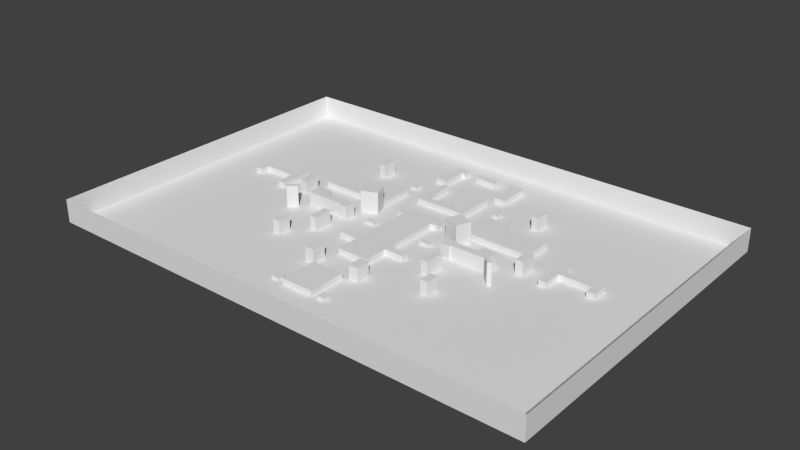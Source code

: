 # Source: untitled.blend  (saved by Blender 2.72.0; exported with 4.5.12 LTS)
import bpy
from mathutils import Matrix  # noqa: F401  (used for matrix-valued properties, if any)

bpy.ops.wm.read_factory_settings(use_empty=True)
scene = bpy.context.scene
scene.name = 'Scene'

# ---- collections
col_collection_1 = bpy.data.collections.new('Collection 1'); scene.collection.children.link(col_collection_1)

# ---- world
world_world = bpy.data.worlds.new('World'); scene.world = world_world
world_world.color = (0.05088, 0.05088, 0.05088)
world_world.use_sun_shadow = False
world_world.sun_shadow_jitter_overblur = 0.0
world_world.cycles.sampling_method = 'MANUAL'
world_world.cycles.sample_map_resolution = 256

# ---- meshes
me_plane_001 = bpy.data.meshes.new('Plane.001')
me_plane_001.from_pydata([(37.13, -28.14, 2.704), (-35.89, -28.14, 2.704), (37.13, 21.99, 2.704), (-35.89, 21.99, 2.704), (-9.892, -8.945, 1.314), (-8.837, -8.945, 1.314), (-9.892, -6.118, 1.314), (-8.837, -6.118, 1.314), (-12.85, -12.75, 1.314), (-11.8, -12.75, 1.314), (-12.85, -10.8, 1.314), (-11.8, -10.8, 1.314), (-17.21, -5.891, 2.53), (-16.78, -6.299, 2.53), (-16.12, -4.755, 2.53), (-15.69, -5.163, 2.53), (-14.93, -2.7, 1.314), (-14.93, -3.756, 1.314), (-9.386, -2.7, 1.314), (-9.386, -3.756, 1.314), (-12.82, -2.7, 1.314), (-12.82, -3.756, 1.314), (-14.93, -1.584, 1.314), (-12.82, -1.584, 1.314), (-3.903, -2.182, -0.2048), (-3.903, -3.084, -0.2048), (-5.466, -2.182, -0.2048), (-5.466, -3.084, -0.2048), (-7.911, -4.076, 1.314), (-9.386, -4.076, 1.314), (-7.911, -2.429, 1.314), (-9.386, -2.429, 1.314), (-17.66, -1.568, 1.314), (-18.81, -1.568, 1.314), (-17.66, 0.8013, 1.314), (-18.81, 0.8013, 1.314), (-27.33, 0.4902, 0.1355), (-27.33, 1.644, 0.1355), (-22.59, 0.4902, 0.1355), (-22.59, 1.644, 0.1355), (-28.45, 0.4902, 0.1355), (-28.45, 1.644, 0.1355), (-27.33, -0.8499, 0.1355), (-28.45, -0.8499, 0.1355), (-21.46, 0.4902, 0.1355), (-21.46, 1.644, 0.1355), (-22.59, 3.141, 0.1355), (-21.46, 3.141, 0.1355), (-22.59, -2.188, 0.1355), (-21.46, -2.188, 0.1355), (-17.05, 2.067, 0.1355), (-6.651, 2.067, 0.1355), (-17.05, 6.401, 0.1355), (-6.651, 6.401, 0.1355), (-10.85, 2.067, 0.1355), (-10.85, 6.401, 0.1355), (-6.651, 7.442, 0.1355), (-10.85, 7.442, 0.1355), (-8.104, -0.9071, 2.53), (-8.914, 1.171, 2.53), (-5.783, -0.002345, 2.53), (-6.593, 2.075, 2.53), (-6.56, 9.104, -0.2048), (-7.462, 9.104, -0.2048), (-6.56, 10.31, -0.2048), (-7.462, 10.31, -0.2048), (-12.63, 9.511, 1.314), (-13.64, 9.511, 1.314), (-12.63, 11.78, 1.314), (-13.64, 11.78, 1.314), (-0.01197, -11.6, 0.1355), (-2.374, -11.6, 0.1355), (-0.01197, 3.012, 0.1355), (-2.374, 3.012, 0.1355), (-2.374, -7.049, 0.1355), (-0.01197, -7.049, 0.1355), (-2.374, -8.086, 0.1355), (-0.01067, -8.086, 0.1355), (-5.234, -7.049, 0.1355), (-5.234, -8.086, 0.1355), (-0.01067, 1.233, 0.1355), (-2.374, 1.233, 0.1355), (-0.01197, 2.379, 0.1355), (-2.374, 2.379, 0.1355), (-3.398, 1.233, 0.1355), (-3.398, 2.379, 0.1355), (-2.96, -15.5, 1.314), (-4.391, -15.5, 1.314), (-2.96, -13.5, 1.314), (-4.391, -13.5, 1.314), (-0.01067, -21.51, 0.1355), (-2.374, -21.51, 0.1355), (-2.374, -16.04, 0.1355), (-0.01197, -16.04, 0.1355), (-3.256, -21.41, -0.2048), (-4.341, -21.41, -0.2048), (-3.256, -20.37, -0.2048), (-4.341, -20.37, -0.2048), (-4.121, 12.96, 0.1355), (-5.894, 12.96, 0.1355), (-4.121, 16.65, 0.1355), (-5.894, 16.65, 0.1355), (-4.121, 17.85, 0.1355), (-5.894, 17.85, 0.1355), (-3.509, 16.65, 0.1355), (-3.509, 17.85, 0.1355), (-1.659, 16.65, 0.1355), (-1.659, 17.85, 0.1355), (-0.01039, 16.65, 0.1355), (-0.01039, 17.85, 0.1355), (-2.785, 6.113, 0.1355), (-3.86, 6.113, 0.1355), (-2.785, 11.83, 0.1355), (-3.86, 11.83, 0.1355), (-3.86, 7.102, 0.1355), (-2.785, 7.102, 0.1355), (-0.9123, 7.101, 0.1355), (-0.9123, 8.027, 0.1355), (9.869, -8.945, 1.314), (8.814, -8.945, 1.314), (9.869, -6.118, 1.314), (8.814, -6.118, 1.314), (12.83, -12.75, 1.314), (11.77, -12.75, 1.314), (12.83, -10.8, 1.314), (11.77, -10.8, 1.314), (17.18, -5.891, 2.53), (16.76, -6.299, 2.53), (16.09, -4.755, 2.53), (15.67, -5.163, 2.53), (14.91, -2.7, 1.314), (14.91, -3.756, 1.314), (9.363, -2.7, 1.314), (9.363, -3.756, 1.314), (12.8, -2.7, 1.314), (12.8, -3.756, 1.314), (14.91, -1.584, 1.314), (12.8, -1.584, 1.314), (3.88, -2.182, -0.2048), (3.88, -3.084, -0.2048), (5.444, -2.182, -0.2048), (5.444, -3.084, -0.2048), (7.889, -4.076, 1.314), (9.363, -4.076, 1.314), (7.889, -2.429, 1.314), (9.363, -2.429, 1.314), (17.63, -1.568, 1.314), (18.79, -1.568, 1.314), (17.63, 0.8013, 1.314), (18.79, 0.8013, 1.314), (27.3, 0.4902, 0.1355), (27.3, 1.644, 0.1355), (22.57, 0.4902, 0.1355), (22.57, 1.644, 0.1355), (28.42, 0.4902, 0.1355), (28.42, 1.644, 0.1355), (27.3, -0.8499, 0.1355), (28.42, -0.8499, 0.1355), (21.44, 0.4902, 0.1355), (21.44, 1.644, 0.1355), (22.57, 3.141, 0.1355), (21.44, 3.141, 0.1355), (22.57, -2.188, 0.1355), (21.44, -2.188, 0.1355), (17.02, 2.067, 0.1355), (6.629, 2.067, 0.1355), (17.02, 6.401, 0.1355), (6.629, 6.401, 0.1355), (10.83, 2.067, 0.1355), (10.83, 6.401, 0.1355), (6.629, 7.442, 0.1355), (10.83, 7.442, 0.1355), (8.081, -0.9071, 2.53), (8.891, 1.171, 2.53), (5.76, -0.002345, 2.53), (6.57, 2.075, 2.53), (6.538, 9.104, -0.2048), (7.439, 9.104, -0.2048), (6.538, 10.31, -0.2048), (7.439, 10.31, -0.2048), (12.61, 9.511, 1.314), (13.61, 9.511, 1.314), (12.61, 11.78, 1.314), (13.61, 11.78, 1.314), (2.351, -11.6, 0.1355), (2.351, 3.012, 0.1355), (2.351, -7.049, 0.1355), (2.351, -8.086, 0.1355), (5.211, -7.049, 0.1355), (5.211, -8.086, 0.1355), (2.351, 1.233, 0.1355), (2.351, 2.379, 0.1355), (3.376, 1.233, 0.1355), (3.376, 2.379, 0.1355), (2.938, -15.5, 1.314), (4.369, -15.5, 1.314), (2.938, -13.5, 1.314), (4.369, -13.5, 1.314), (2.351, -21.51, 0.1355), (2.351, -16.04, 0.1355), (3.234, -21.41, -0.2048), (4.318, -21.41, -0.2048), (3.234, -20.37, -0.2048), (4.318, -20.37, -0.2048), (4.099, 12.96, 0.1355), (5.871, 12.96, 0.1355), (4.099, 16.65, 0.1355), (5.871, 16.65, 0.1355), (4.099, 17.85, 0.1355), (5.871, 17.85, 0.1355), (3.487, 16.65, 0.1355), (3.487, 17.85, 0.1355), (1.636, 16.65, 0.1355), (1.636, 17.85, 0.1355), (2.762, 6.113, 0.1355), (3.838, 6.113, 0.1355), (2.762, 11.83, 0.1355), (3.838, 11.83, 0.1355), (3.838, 7.102, 0.1355), (2.762, 7.102, 0.1355), (-0.01132, 6.113, 0.1355), (-0.01132, 7.102, 0.1355), (0.8896, 7.101, 0.1355), (-0.01132, 8.027, 0.1355), (0.8896, 8.027, 0.1355), (37.13, -28.14, -0.6623), (-35.89, -28.14, -0.6623), (37.13, 21.99, -0.6623), (-35.89, 21.99, -0.6623), (-9.892, -8.945, -0.6623), (-8.837, -8.945, -0.6623), (-9.892, -6.118, -0.6623), (-8.837, -6.118, -0.6623), (-12.85, -12.75, -0.6623), (-11.8, -12.75, -0.6623), (-12.85, -10.8, -0.6623), (-11.8, -10.8, -0.6623), (-17.21, -5.891, -0.6623), (-16.78, -6.299, -0.6623), (-16.12, -4.755, -0.6623), (-15.69, -5.163, -0.6623), (-14.93, -2.7, -0.6623), (-14.93, -3.756, -0.6623), (-9.386, -2.7, -0.6623), (-9.386, -3.756, -0.6623), (-12.82, -2.7, -0.6623), (-12.82, -3.756, -0.6623), (-14.93, -1.584, -0.6623), (-12.82, -1.584, -0.6623), (-3.903, -2.182, -0.6623), (-3.903, -3.084, -0.6623), (-5.466, -2.182, -0.6623), (-5.466, -3.084, -0.6623), (-7.911, -4.076, -0.6623), (-9.386, -4.076, -0.6623), (-7.911, -2.429, -0.6623), (-9.386, -2.429, -0.6623), (-17.66, -1.568, -0.6623), (-18.81, -1.568, -0.6623), (-17.66, 0.8013, -0.6623), (-18.81, 0.8013, -0.6623), (-27.33, 0.4902, -0.6623), (-27.33, 1.644, -0.6623), (-22.59, 0.4902, -0.6623), (-22.59, 1.644, -0.6623), (-28.45, 0.4902, -0.6623), (-28.45, 1.644, -0.6623), (-27.33, -0.8499, -0.6623), (-28.45, -0.8499, -0.6623), (-21.46, 0.4902, -0.6623), (-21.46, 1.644, -0.6623), (-22.59, 3.141, -0.6623), (-21.46, 3.141, -0.6623), (-22.59, -2.188, -0.6623), (-21.46, -2.188, -0.6623), (-17.05, 2.067, -0.6623), (-6.651, 2.067, -0.6623), (-17.05, 6.401, -0.6623), (-6.651, 6.401, -0.6623), (-10.85, 2.067, -0.6623), (-10.85, 6.401, -0.6623), (-6.651, 7.442, -0.6623), (-10.85, 7.442, -0.6623), (-8.104, -0.9071, -0.6623), (-8.914, 1.171, -0.6623), (-5.783, -0.002345, -0.6623), (-6.593, 2.075, -0.6623), (-6.56, 9.104, -0.6623), (-7.462, 9.104, -0.6623), (-6.56, 10.31, -0.6623), (-7.462, 10.31, -0.6623), (-12.63, 9.511, -0.6623), (-13.64, 9.511, -0.6623), (-12.63, 11.78, -0.6623), (-13.64, 11.78, -0.6623), (-0.01197, -11.6, -0.6623), (-2.374, -11.6, -0.6623), (-0.01197, 3.012, -0.6623), (-2.374, 3.012, -0.6623), (-2.374, -7.049, -0.6623), (-2.374, -8.086, -0.6623), (-5.234, -7.049, -0.6623), (-5.234, -8.086, -0.6623), (-2.374, 1.233, -0.6623), (-2.374, 2.379, -0.6623), (-3.398, 1.233, -0.6623), (-3.398, 2.379, -0.6623), (-2.96, -15.5, -0.6623), (-4.391, -15.5, -0.6623), (-2.96, -13.5, -0.6623), (-4.391, -13.5, -0.6623), (-0.01067, -21.51, -0.6623), (-2.374, -21.51, -0.6623), (-2.374, -16.04, -0.6623), (-0.01197, -16.04, -0.6623), (-3.256, -21.41, -0.6623), (-4.341, -21.41, -0.6623), (-3.256, -20.37, -0.6623), (-4.341, -20.37, -0.6623), (-4.121, 12.96, -0.6623), (-5.894, 12.96, -0.6623), (-4.121, 16.65, -0.6623), (-5.894, 16.65, -0.6623), (-4.121, 17.85, -0.6623), (-5.894, 17.85, -0.6623), (-3.509, 16.65, -0.6623), (-3.509, 17.85, -0.6623), (-1.659, 16.65, -0.6623), (-1.659, 17.85, -0.6623), (-0.01039, 16.65, -0.6623), (-0.01039, 17.85, -0.6623), (-2.785, 6.113, -0.6623), (-3.86, 6.113, -0.6623), (-2.785, 11.83, -0.6623), (-3.86, 11.83, -0.6623), (-3.86, 7.102, -0.6623), (-2.785, 7.102, -0.6623), (-0.9123, 7.101, -0.6623), (-0.9123, 8.027, -0.6623), (9.869, -8.945, -0.6623), (8.814, -8.945, -0.6623), (9.869, -6.118, -0.6623), (8.814, -6.118, -0.6623), (12.83, -12.75, -0.6623), (11.77, -12.75, -0.6623), (12.83, -10.8, -0.6623), (11.77, -10.8, -0.6623), (17.18, -5.891, -0.6623), (16.76, -6.299, -0.6623), (16.09, -4.755, -0.6623), (15.67, -5.163, -0.6623), (14.91, -2.7, -0.6623), (14.91, -3.756, -0.6623), (9.363, -2.7, -0.6623), (9.363, -3.756, -0.6623), (12.8, -2.7, -0.6623), (12.8, -3.756, -0.6623), (14.91, -1.584, -0.6623), (12.8, -1.584, -0.6623), (3.88, -2.182, -0.6623), (3.88, -3.084, -0.6623), (5.444, -2.182, -0.6623), (5.444, -3.084, -0.6623), (7.889, -4.076, -0.6623), (9.363, -4.076, -0.6623), (7.889, -2.429, -0.6623), (9.363, -2.429, -0.6623), (17.63, -1.568, -0.6623), (18.79, -1.568, -0.6623), (17.63, 0.8013, -0.6623), (18.79, 0.8013, -0.6623), (27.3, 0.4902, -0.6623), (27.3, 1.644, -0.6623), (22.57, 0.4902, -0.6623), (22.57, 1.644, -0.6623), (28.42, 0.4902, -0.6623), (28.42, 1.644, -0.6623), (27.3, -0.8499, -0.6623), (28.42, -0.8499, -0.6623), (21.44, 0.4902, -0.6623), (21.44, 1.644, -0.6623), (22.57, 3.141, -0.6623), (21.44, 3.141, -0.6623), (22.57, -2.188, -0.6623), (21.44, -2.188, -0.6623), (17.02, 2.067, -0.6623), (6.629, 2.067, -0.6623), (17.02, 6.401, -0.6623), (6.629, 6.401, -0.6623), (10.83, 2.067, -0.6623), (10.83, 6.401, -0.6623), (6.629, 7.442, -0.6623), (10.83, 7.442, -0.6623), (8.081, -0.9071, -0.6623), (8.891, 1.171, -0.6623), (5.76, -0.002345, -0.6623), (6.57, 2.075, -0.6623), (6.538, 9.104, -0.6623), (7.439, 9.104, -0.6623), (6.538, 10.31, -0.6623), (7.439, 10.31, -0.6623), (12.61, 9.511, -0.6623), (13.61, 9.511, -0.6623), (12.61, 11.78, -0.6623), (13.61, 11.78, -0.6623), (2.351, -11.6, -0.6623), (2.351, 3.012, -0.6623), (2.351, -7.049, -0.6623), (2.351, -8.086, -0.6623), (5.211, -7.049, -0.6623), (5.211, -8.086, -0.6623), (2.351, 1.233, -0.6623), (2.351, 2.379, -0.6623), (3.376, 1.233, -0.6623), (3.376, 2.379, -0.6623), (2.938, -15.5, -0.6623), (4.369, -15.5, -0.6623), (2.938, -13.5, -0.6623), (4.369, -13.5, -0.6623), (2.351, -21.51, -0.6623), (2.351, -16.04, -0.6623), (3.234, -21.41, -0.6623), (4.318, -21.41, -0.6623), (3.234, -20.37, -0.6623), (4.318, -20.37, -0.6623), (4.099, 12.96, -0.6623), (5.871, 12.96, -0.6623), (4.099, 16.65, -0.6623), (5.871, 16.65, -0.6623), (4.099, 17.85, -0.6623), (5.871, 17.85, -0.6623), (3.487, 16.65, -0.6623), (3.487, 17.85, -0.6623), (1.636, 16.65, -0.6623), (1.636, 17.85, -0.6623), (2.762, 6.113, -0.6623), (3.838, 6.113, -0.6623), (2.762, 11.83, -0.6623), (3.838, 11.83, -0.6623), (3.838, 7.102, -0.6623), (2.762, 7.102, -0.6623), (-0.01132, 6.113, -0.6623), (-0.01132, 7.102, -0.6623), (0.8896, 7.101, -0.6623), (-0.01132, 8.027, -0.6623), (0.8896, 8.027, -0.6623)], [], [(4, 5, 7, 6), (8, 9, 11, 10), (12, 13, 15, 14), (20, 21, 19, 18), (16, 17, 21, 20), (16, 20, 23, 22), (26, 27, 25, 24), (30, 31, 29, 28), (34, 35, 33, 32), (38, 39, 37, 36), (36, 37, 41, 40), (36, 40, 43, 42), (39, 38, 44, 45), (39, 45, 47, 46), (44, 38, 48, 49), (54, 51, 53, 55), (50, 54, 55, 52), (55, 53, 56, 57), (60, 61, 59, 58), (64, 65, 63, 62), (68, 69, 67, 66), (77, 76, 71, 70), (80, 81, 74, 75), (75, 74, 76, 77), (76, 74, 78, 79), (82, 83, 81, 80), (72, 73, 83, 82), (81, 83, 85, 84), (88, 89, 87, 86), (93, 92, 91, 90), (96, 97, 95, 94), (100, 101, 99, 98), (101, 100, 102, 103), (102, 100, 104, 105), (107, 106, 108, 109), (115, 114, 111, 110), (112, 113, 114, 115), (115, 110, 220, 221), (118, 120, 121, 119), (122, 124, 125, 123), (126, 128, 129, 127), (134, 132, 133, 135), (130, 134, 135, 131), (130, 136, 137, 134), (140, 138, 139, 141), (144, 142, 143, 145), (148, 146, 147, 149), (152, 150, 151, 153), (150, 154, 155, 151), (150, 156, 157, 154), (153, 159, 158, 152), (153, 160, 161, 159), (158, 163, 162, 152), (168, 169, 167, 165), (164, 166, 169, 168), (169, 171, 170, 167), (174, 172, 173, 175), (178, 176, 177, 179), (182, 180, 181, 183), (187, 189, 188, 186), (82, 80, 190, 191), (190, 192, 193, 191), (196, 194, 195, 197), (202, 200, 201, 203), (206, 204, 205, 207), (207, 209, 208, 206), (208, 211, 210, 206), (213, 109, 108, 212), (219, 214, 215, 218), (216, 219, 218, 217), (219, 221, 220, 214), (223, 117, 116, 221), (223, 221, 222, 224), (72, 82, 191, 185), (80, 75, 186, 190), (75, 77, 187, 186), (77, 70, 184, 187), (93, 90, 198, 199), (186, 407, 411, 190), (55, 280, 277, 52), (163, 384, 383, 162), (28, 253, 255, 30), (140, 361, 359, 138), (90, 311, 419, 198), (117, 338, 337, 116), (5, 230, 232, 7), (211, 432, 431, 210), (94, 315, 317, 96), (52, 277, 275, 50), (158, 379, 384, 163), (141, 362, 361, 140), (30, 255, 256, 31), (223, 444, 338, 117), (7, 232, 231, 6), (208, 429, 432, 211), (96, 317, 318, 97), (189, 410, 409, 188), (162, 383, 373, 152), (51, 276, 278, 53), (143, 364, 366, 145), (35, 260, 258, 33), (118, 339, 341, 120), (10, 235, 233, 8), (210, 431, 427, 206), (101, 322, 320, 99), (187, 408, 410, 189), (168, 389, 385, 164), (54, 279, 276, 51), (142, 363, 364, 143), (33, 258, 257, 32), (8, 233, 234, 9), (119, 340, 339, 118), (212, 433, 434, 213), (99, 320, 319, 98), (188, 409, 407, 186), (166, 387, 390, 169), (32, 257, 259, 34), (144, 365, 363, 142), (9, 234, 236, 11), (121, 342, 340, 119), (108, 329, 433, 212), (98, 319, 321, 100), (78, 301, 302, 79), (164, 385, 387, 166), (34, 259, 260, 35), (145, 366, 365, 144), (11, 236, 235, 10), (120, 341, 342, 121), (215, 436, 439, 218), (79, 302, 300, 76), (191, 412, 406, 185), (56, 281, 282, 57), (167, 388, 386, 165), (39, 264, 262, 37), (147, 368, 370, 149), (14, 239, 237, 12), (122, 343, 345, 124), (214, 435, 436, 215), (102, 323, 324, 103), (74, 299, 301, 78), (57, 282, 280, 55), (165, 386, 389, 168), (146, 367, 368, 147), (12, 237, 238, 13), (123, 344, 343, 122), (216, 437, 440, 219), (103, 324, 322, 101), (192, 413, 414, 193), (53, 278, 281, 56), (36, 261, 263, 38), (148, 369, 367, 146), (13, 238, 240, 15), (125, 346, 344, 123), (217, 438, 437, 216), (190, 411, 413, 192), (61, 286, 284, 59), (149, 370, 369, 148), (15, 240, 239, 14), (124, 345, 346, 125), (218, 439, 438, 217), (104, 325, 326, 105), (193, 414, 412, 191), (59, 284, 283, 58), (171, 392, 391, 170), (41, 266, 265, 40), (151, 372, 374, 153), (126, 347, 349, 128), (105, 326, 323, 102), (195, 416, 418, 197), (58, 283, 285, 60), (169, 390, 392, 171), (16, 241, 242, 17), (127, 348, 347, 126), (100, 321, 325, 104), (73, 298, 304, 83), (194, 415, 416, 195), (60, 285, 286, 61), (170, 391, 388, 167), (37, 262, 266, 41), (152, 373, 371, 150), (21, 246, 244, 19), (129, 350, 348, 127), (219, 440, 442, 221), (1, 0, 225, 226), (107, 328, 327, 106), (196, 417, 415, 194), (65, 290, 288, 63), (173, 394, 396, 175), (43, 268, 267, 42), (19, 244, 243, 18), (128, 349, 350, 129), (220, 441, 435, 214), (3, 1, 226, 228), (85, 306, 305, 84), (197, 418, 417, 196), (63, 288, 287, 62), (172, 393, 394, 173), (154, 375, 376, 155), (42, 267, 261, 36), (18, 243, 245, 20), (222, 443, 445, 224), (109, 330, 328, 107), (2, 3, 228, 227), (84, 305, 303, 81), (198, 419, 420, 199), (174, 395, 393, 172), (62, 287, 289, 64), (40, 265, 268, 43), (131, 352, 351, 130), (17, 242, 246, 21), (224, 445, 444, 223), (106, 327, 329, 108), (0, 2, 227, 225), (201, 422, 424, 203), (83, 304, 306, 85), (175, 396, 395, 174), (64, 289, 290, 65), (155, 376, 372, 151), (44, 269, 270, 45), (133, 354, 356, 135), (213, 434, 330, 109), (114, 335, 332, 111), (200, 421, 422, 201), (89, 310, 308, 87), (177, 398, 400, 179), (69, 294, 292, 67), (156, 377, 378, 157), (23, 248, 247, 22), (132, 353, 354, 133), (116, 337, 442, 221), (111, 332, 331, 110), (202, 423, 421, 200), (87, 308, 307, 86), (67, 292, 291, 66), (176, 397, 398, 177), (150, 371, 377, 156), (22, 247, 241, 16), (134, 355, 353, 132), (225, 227, 228, 226), (115, 336, 333, 112), (86, 307, 309, 88), (203, 424, 423, 202), (66, 291, 293, 68), (178, 399, 397, 176), (47, 272, 271, 46), (157, 378, 375, 154), (20, 245, 248, 23), (135, 356, 352, 131), (221, 442, 443, 222), (112, 333, 334, 113), (88, 309, 310, 89), (205, 426, 428, 207), (68, 293, 294, 69), (179, 400, 399, 178), (46, 271, 264, 39), (159, 380, 379, 158), (27, 252, 250, 25), (185, 406, 297, 72), (113, 334, 335, 114), (92, 313, 312, 91), (204, 425, 426, 205), (76, 300, 296, 71), (181, 402, 404, 183), (45, 270, 272, 47), (25, 250, 249, 24), (136, 357, 358, 137), (206, 427, 425, 204), (91, 312, 311, 90), (71, 296, 295, 70), (180, 401, 402, 181), (48, 273, 274, 49), (24, 249, 251, 26), (130, 351, 357, 136), (182, 403, 401, 180), (49, 274, 269, 44), (160, 381, 382, 161), (26, 251, 252, 27), (137, 358, 355, 134), (209, 430, 429, 208), (93, 314, 313, 92), (72, 297, 298, 73), (183, 404, 403, 182), (38, 263, 273, 48), (153, 374, 381, 160), (31, 256, 254, 29), (139, 360, 362, 141), (70, 295, 405, 184), (6, 231, 229, 4), (221, 442, 336, 115), (207, 428, 430, 209), (97, 318, 316, 95), (81, 303, 299, 74), (184, 405, 408, 187), (50, 275, 279, 54), (161, 382, 380, 159), (29, 254, 253, 28), (138, 359, 360, 139), (199, 420, 314, 93), (4, 229, 230, 5), (110, 331, 441, 220), (95, 316, 315, 94)])
_ca = me_plane_001.color_attributes.new('Col', 'BYTE_COLOR', 'CORNER')
_ca.data.foreach_set('color', [1.0, 1.0, 1.0, 1.0, 1.0, 1.0, 1.0, 1.0, 1.0, 1.0, 1.0, 1.0, 1.0, 1.0, 1.0, 1.0, 1.0, 1.0, 1.0, 1.0, 1.0, 1.0, 1.0, 1.0, 1.0, 1.0, 1.0, 1.0, 1.0, 1.0, 1.0, 1.0, 1.0, 1.0, 1.0, 1.0, 1.0, 1.0, 1.0, 1.0, 1.0, 1.0, 1.0, 1.0, 1.0, 1.0, 1.0, 1.0, 1.0, 1.0, 1.0, 1.0, 1.0, 1.0, 1.0, 1.0, 1.0, 1.0, 1.0, 1.0, 1.0, 1.0, 1.0, 1.0, 1.0, 1.0, 1.0, 1.0, 1.0, 1.0, 1.0, 1.0, 1.0, 1.0, 1.0, 1.0, 1.0, 1.0, 1.0, 1.0, 1.0, 1.0, 1.0, 1.0, 1.0, 1.0, 1.0, 1.0, 1.0, 1.0, 1.0, 1.0, 1.0, 1.0, 1.0, 1.0, 1.0, 1.0, 1.0, 1.0, 1.0, 1.0, 1.0, 1.0, 1.0, 1.0, 1.0, 1.0, 1.0, 1.0, 1.0, 1.0, 1.0, 1.0, 1.0, 1.0, 1.0, 1.0, 1.0, 1.0, 1.0, 1.0, 1.0, 1.0, 1.0, 1.0, 1.0, 1.0, 1.0, 1.0, 1.0, 1.0, 1.0, 1.0, 1.0, 1.0, 1.0, 1.0, 1.0, 1.0, 1.0, 1.0, 1.0, 1.0, 1.0, 1.0, 1.0, 1.0, 1.0, 1.0, 1.0, 1.0, 1.0, 1.0, 1.0, 1.0, 1.0, 1.0, 1.0, 1.0, 1.0, 1.0, 1.0, 1.0, 1.0, 1.0, 1.0, 1.0, 1.0, 1.0, 1.0, 1.0, 1.0, 1.0, 1.0, 1.0, 1.0, 1.0, 1.0, 1.0, 1.0, 1.0, 1.0, 1.0, 1.0, 1.0, 1.0, 1.0, 1.0, 1.0, 1.0, 1.0, 1.0, 1.0, 1.0, 1.0, 1.0, 1.0, 1.0, 1.0, 1.0, 1.0, 1.0, 1.0, 1.0, 1.0, 1.0, 1.0, 1.0, 1.0, 1.0, 1.0, 1.0, 1.0, 1.0, 1.0, 1.0, 1.0, 1.0, 1.0, 1.0, 1.0, 1.0, 1.0, 1.0, 1.0, 1.0, 1.0, 1.0, 1.0, 1.0, 1.0, 1.0, 1.0, 1.0, 1.0, 1.0, 1.0, 1.0, 1.0, 1.0, 1.0, 1.0, 1.0, 1.0, 1.0, 1.0, 1.0, 1.0, 1.0, 1.0, 1.0, 1.0, 1.0, 1.0, 1.0, 1.0, 1.0, 1.0, 1.0, 1.0, 1.0, 1.0, 1.0, 1.0, 1.0, 1.0, 1.0, 1.0, 1.0, 1.0, 1.0, 1.0, 1.0, 1.0, 1.0, 1.0, 1.0, 1.0, 1.0, 1.0, 1.0, 1.0, 1.0, 1.0, 1.0, 1.0, 1.0, 1.0, 1.0, 1.0, 1.0, 1.0, 1.0, 1.0, 1.0, 1.0, 1.0, 1.0, 1.0, 1.0, 1.0, 1.0, 1.0, 1.0, 1.0, 1.0, 1.0, 1.0, 1.0, 1.0, 1.0, 1.0, 1.0, 1.0, 1.0, 1.0, 1.0, 1.0, 1.0, 1.0, 1.0, 1.0, 1.0, 1.0, 1.0, 1.0, 1.0, 1.0, 1.0, 1.0, 1.0, 1.0, 1.0, 1.0, 1.0, 1.0, 1.0, 1.0, 1.0, 1.0, 1.0, 1.0, 1.0, 1.0, 1.0, 1.0, 1.0, 1.0, 1.0, 1.0, 1.0, 1.0, 1.0, 1.0, 1.0, 1.0, 1.0, 1.0, 1.0, 1.0, 1.0, 1.0, 1.0, 1.0, 1.0, 1.0, 1.0, 1.0, 1.0, 1.0, 1.0, 1.0, 1.0, 1.0, 1.0, 1.0, 1.0, 1.0, 1.0, 1.0, 1.0, 1.0, 1.0, 1.0, 1.0, 1.0, 1.0, 1.0, 1.0, 1.0, 1.0, 1.0, 1.0, 1.0, 1.0, 1.0, 1.0, 1.0, 1.0, 1.0, 1.0, 1.0, 1.0, 1.0, 1.0, 1.0, 1.0, 1.0, 1.0, 1.0, 1.0, 1.0, 1.0, 1.0, 1.0, 1.0, 1.0, 1.0, 1.0, 1.0, 1.0, 1.0, 1.0, 1.0, 1.0, 1.0, 1.0, 1.0, 1.0, 1.0, 1.0, 1.0, 1.0, 1.0, 1.0, 1.0, 1.0, 1.0, 1.0, 1.0, 1.0, 1.0, 1.0, 1.0, 1.0, 1.0, 1.0, 1.0, 1.0, 1.0, 1.0, 1.0, 1.0, 1.0, 1.0, 1.0, 1.0, 1.0, 1.0, 1.0, 1.0, 1.0, 1.0, 1.0, 1.0, 1.0, 1.0, 1.0, 1.0, 1.0, 1.0, 1.0, 1.0, 1.0, 1.0, 1.0, 1.0, 1.0, 1.0, 1.0, 1.0, 1.0, 1.0, 1.0, 1.0, 1.0, 1.0, 1.0, 1.0, 1.0, 1.0, 1.0, 1.0, 1.0, 1.0, 1.0, 1.0, 1.0, 1.0, 1.0, 1.0, 1.0, 1.0, 1.0, 1.0, 1.0, 1.0, 1.0, 1.0, 1.0, 1.0, 1.0, 1.0, 1.0, 1.0, 1.0, 1.0, 1.0, 1.0, 1.0, 1.0, 1.0, 1.0, 1.0, 1.0, 1.0, 1.0, 1.0, 1.0, 1.0, 1.0, 1.0, 1.0, 1.0, 1.0, 1.0, 1.0, 1.0, 1.0, 1.0, 1.0, 1.0, 1.0, 1.0, 1.0, 1.0, 1.0, 1.0, 1.0, 1.0, 1.0, 1.0, 1.0, 1.0, 1.0, 1.0, 1.0, 1.0, 1.0, 1.0, 1.0, 1.0, 1.0, 1.0, 1.0, 1.0, 1.0, 1.0, 1.0, 1.0, 1.0, 1.0, 1.0, 1.0, 1.0, 1.0, 1.0, 1.0, 1.0, 1.0, 1.0, 1.0, 1.0, 1.0, 1.0, 1.0, 1.0, 1.0, 1.0, 1.0, 1.0, 1.0, 1.0, 1.0, 1.0, 1.0, 1.0, 1.0, 1.0, 1.0, 1.0, 1.0, 1.0, 1.0, 1.0, 1.0, 1.0, 1.0, 1.0, 1.0, 1.0, 1.0, 1.0, 1.0, 1.0, 1.0, 1.0, 1.0, 1.0, 1.0, 1.0, 1.0, 1.0, 1.0, 1.0, 1.0, 1.0, 1.0, 1.0, 1.0, 1.0, 1.0, 1.0, 1.0, 1.0, 1.0, 1.0, 1.0, 1.0, 1.0, 1.0, 1.0, 1.0, 1.0, 1.0, 1.0, 1.0, 1.0, 1.0, 1.0, 1.0, 1.0, 1.0, 1.0, 1.0, 1.0, 1.0, 1.0, 1.0, 1.0, 1.0, 1.0, 1.0, 1.0, 1.0, 1.0, 1.0, 1.0, 1.0, 1.0, 1.0, 1.0, 1.0, 1.0, 1.0, 1.0, 1.0, 1.0, 1.0, 1.0, 1.0, 1.0, 1.0, 1.0, 1.0, 1.0, 1.0, 1.0, 1.0, 1.0, 1.0, 1.0, 1.0, 1.0, 1.0, 1.0, 1.0, 1.0, 1.0, 1.0, 1.0, 1.0, 1.0, 1.0, 1.0, 1.0, 1.0, 1.0, 1.0, 1.0, 1.0, 1.0, 1.0, 1.0, 1.0, 1.0, 1.0, 1.0, 1.0, 1.0, 1.0, 1.0, 1.0, 1.0, 1.0, 1.0, 1.0, 1.0, 1.0, 1.0, 1.0, 1.0, 1.0, 1.0, 1.0, 1.0, 1.0, 1.0, 1.0, 1.0, 1.0, 1.0, 1.0, 1.0, 1.0, 1.0, 1.0, 1.0, 1.0, 1.0, 1.0, 1.0, 1.0, 1.0, 1.0, 1.0, 1.0, 1.0, 1.0, 1.0, 1.0, 1.0, 1.0, 1.0, 1.0, 1.0, 1.0, 1.0, 1.0, 1.0, 1.0, 1.0, 1.0, 1.0, 1.0, 1.0, 1.0, 1.0, 1.0, 1.0, 1.0, 1.0, 1.0, 1.0, 1.0, 1.0, 1.0, 1.0, 1.0, 1.0, 1.0, 1.0, 1.0, 1.0, 1.0, 1.0, 1.0, 1.0, 1.0, 1.0, 1.0, 1.0, 1.0, 1.0, 1.0, 1.0, 1.0, 1.0, 1.0, 1.0, 1.0, 1.0, 1.0, 1.0, 1.0, 1.0, 1.0, 1.0, 1.0, 1.0, 1.0, 1.0, 1.0, 1.0, 1.0, 1.0, 1.0, 1.0, 1.0, 1.0, 1.0, 1.0, 1.0, 1.0, 1.0, 1.0, 1.0, 1.0, 1.0, 1.0, 1.0, 1.0, 1.0, 1.0, 1.0, 1.0, 1.0, 1.0, 1.0, 1.0, 1.0, 1.0, 1.0, 1.0, 1.0, 1.0, 1.0, 1.0, 1.0, 1.0, 1.0, 1.0, 1.0, 1.0, 1.0, 1.0, 1.0, 1.0, 1.0, 1.0, 1.0, 1.0, 1.0, 1.0, 1.0, 1.0, 1.0, 1.0, 1.0, 1.0, 1.0, 1.0, 1.0, 1.0, 1.0, 1.0, 1.0, 1.0, 1.0, 1.0, 1.0, 1.0, 1.0, 1.0, 1.0, 1.0, 1.0, 1.0, 1.0, 1.0, 1.0, 1.0, 1.0, 1.0, 1.0, 1.0, 1.0, 1.0, 1.0, 1.0, 1.0, 1.0, 1.0, 1.0, 1.0, 1.0, 1.0, 1.0, 1.0, 1.0, 1.0, 1.0, 1.0, 1.0, 1.0, 1.0, 1.0, 1.0, 1.0, 1.0, 1.0, 1.0, 1.0, 1.0, 1.0, 1.0, 1.0, 1.0, 1.0, 1.0, 1.0, 1.0, 1.0, 1.0, 1.0, 1.0, 1.0, 1.0, 1.0, 1.0, 1.0, 1.0, 1.0, 1.0, 1.0, 1.0, 1.0, 1.0, 1.0, 1.0, 1.0, 1.0, 1.0, 1.0, 1.0, 1.0, 1.0, 1.0, 1.0, 1.0, 1.0, 1.0, 1.0, 1.0, 1.0, 1.0, 1.0, 1.0, 1.0, 1.0, 1.0, 1.0, 1.0, 1.0, 1.0, 1.0, 1.0, 1.0, 1.0, 1.0, 1.0, 1.0, 1.0, 1.0, 1.0, 1.0, 1.0, 1.0, 1.0, 1.0, 1.0, 1.0, 1.0, 1.0, 1.0, 1.0, 1.0, 1.0, 1.0, 1.0, 1.0, 1.0, 1.0, 1.0, 1.0, 1.0, 1.0, 1.0, 1.0, 1.0, 1.0, 1.0, 1.0, 1.0, 1.0, 1.0, 1.0, 1.0, 1.0, 1.0, 1.0, 1.0, 1.0, 1.0, 1.0, 1.0, 1.0, 1.0, 1.0, 1.0, 1.0, 1.0, 1.0, 1.0, 1.0, 1.0, 1.0, 1.0, 1.0, 1.0, 1.0, 1.0, 1.0, 1.0, 1.0, 1.0, 1.0, 1.0, 1.0, 1.0, 1.0, 1.0, 1.0, 1.0, 1.0, 1.0, 1.0, 1.0, 1.0, 1.0, 1.0, 1.0, 1.0, 1.0, 1.0, 1.0, 1.0, 1.0, 1.0, 1.0, 1.0, 1.0, 1.0, 1.0, 1.0, 1.0, 1.0, 1.0, 1.0, 1.0, 1.0, 1.0, 1.0, 1.0, 1.0, 1.0, 1.0, 1.0, 1.0, 1.0, 1.0, 1.0, 1.0, 1.0, 1.0, 1.0, 1.0, 1.0, 1.0, 1.0, 1.0, 1.0, 1.0, 1.0, 1.0, 1.0, 1.0, 1.0, 1.0, 1.0, 1.0, 1.0, 1.0, 1.0, 1.0, 1.0, 1.0, 1.0, 1.0, 1.0, 1.0, 1.0, 1.0, 1.0, 1.0, 1.0, 1.0, 1.0, 1.0, 1.0, 1.0, 1.0, 1.0, 1.0, 1.0, 1.0, 1.0, 1.0, 1.0, 1.0, 1.0, 1.0, 1.0, 1.0, 1.0, 1.0, 1.0, 1.0, 1.0, 1.0, 1.0, 1.0, 1.0, 1.0, 1.0, 1.0, 1.0, 1.0, 1.0, 1.0, 1.0, 1.0, 1.0, 1.0, 1.0, 1.0, 1.0, 1.0, 1.0, 1.0, 1.0, 1.0, 1.0, 1.0, 1.0, 1.0, 1.0, 1.0, 1.0, 1.0, 1.0, 1.0, 1.0, 1.0, 1.0, 1.0, 1.0, 1.0, 1.0, 1.0, 1.0, 1.0, 1.0, 1.0, 1.0, 1.0, 1.0, 1.0, 1.0, 1.0, 1.0, 1.0, 1.0, 1.0, 1.0, 1.0, 1.0, 1.0, 1.0, 1.0, 1.0, 1.0, 1.0, 1.0, 1.0, 1.0, 1.0, 1.0, 1.0, 1.0, 1.0, 1.0, 1.0, 1.0, 1.0, 1.0, 1.0, 1.0, 1.0, 1.0, 1.0, 1.0, 1.0, 1.0, 1.0, 1.0, 1.0, 1.0, 1.0, 1.0, 1.0, 1.0, 1.0, 1.0, 1.0, 1.0, 1.0, 1.0, 1.0, 1.0, 1.0, 1.0, 1.0, 1.0, 1.0, 1.0, 1.0, 1.0, 1.0, 1.0, 1.0, 1.0, 1.0, 1.0, 1.0, 1.0, 1.0, 1.0, 1.0, 1.0, 1.0, 1.0, 1.0, 1.0, 1.0, 1.0, 1.0, 1.0, 1.0, 1.0, 1.0, 1.0, 1.0, 1.0, 1.0, 1.0, 1.0, 1.0, 1.0, 1.0, 1.0, 1.0, 1.0, 1.0, 1.0, 1.0, 1.0, 1.0, 1.0, 1.0, 1.0, 1.0, 1.0, 1.0, 1.0, 1.0, 1.0, 1.0, 1.0, 1.0, 1.0, 1.0, 1.0, 1.0, 1.0, 1.0, 1.0, 1.0, 1.0, 1.0, 1.0, 1.0, 1.0, 1.0, 1.0, 1.0, 1.0, 1.0, 1.0, 1.0, 1.0, 1.0, 1.0, 1.0, 1.0, 1.0, 1.0, 1.0, 1.0, 1.0, 1.0, 1.0, 1.0, 1.0, 1.0, 1.0, 1.0, 1.0, 1.0, 1.0, 1.0, 1.0, 1.0, 1.0, 1.0, 1.0, 1.0, 1.0, 1.0, 1.0, 1.0, 1.0, 1.0, 1.0, 1.0, 1.0, 1.0, 1.0, 1.0, 1.0, 1.0, 1.0, 1.0, 1.0, 1.0, 1.0, 1.0, 1.0, 1.0, 1.0, 1.0, 1.0, 1.0, 1.0, 1.0, 1.0, 1.0, 1.0, 1.0, 1.0, 1.0, 1.0, 1.0, 1.0, 1.0, 1.0, 1.0, 1.0, 1.0, 1.0, 1.0, 1.0, 1.0, 1.0, 1.0, 1.0, 1.0, 1.0, 1.0, 1.0, 1.0, 1.0, 1.0, 1.0, 1.0, 1.0, 1.0, 1.0, 1.0, 1.0, 1.0, 1.0, 1.0, 1.0, 1.0, 1.0, 1.0, 1.0, 1.0, 1.0, 1.0, 1.0, 1.0, 1.0, 1.0, 1.0, 1.0, 1.0, 1.0, 1.0, 1.0, 1.0, 1.0, 1.0, 1.0, 1.0, 1.0, 1.0, 1.0, 1.0, 1.0, 1.0, 1.0, 1.0, 1.0, 1.0, 1.0, 1.0, 1.0, 1.0, 1.0, 1.0, 1.0, 1.0, 1.0, 1.0, 1.0, 1.0, 1.0, 1.0, 1.0, 1.0, 1.0, 1.0, 1.0, 1.0, 1.0, 1.0, 1.0, 1.0, 1.0, 1.0, 1.0, 1.0, 1.0, 1.0, 1.0, 1.0, 1.0, 1.0, 1.0, 1.0, 1.0, 1.0, 1.0, 1.0, 1.0, 1.0, 1.0, 1.0, 1.0, 1.0, 1.0, 1.0, 1.0, 1.0, 1.0, 1.0, 1.0, 1.0, 1.0, 1.0, 1.0, 1.0, 1.0, 1.0, 1.0, 1.0, 1.0, 1.0, 1.0, 1.0, 1.0, 1.0, 1.0, 1.0, 1.0, 1.0, 1.0, 1.0, 1.0, 1.0, 1.0, 1.0, 1.0, 1.0, 1.0, 1.0, 1.0, 1.0, 1.0, 1.0, 1.0, 1.0, 1.0, 1.0, 1.0, 1.0, 1.0, 1.0, 1.0, 1.0, 1.0, 1.0, 1.0, 1.0, 1.0, 1.0, 1.0, 1.0, 1.0, 1.0, 1.0, 1.0, 1.0, 1.0, 1.0, 1.0, 1.0, 1.0, 1.0, 1.0, 1.0, 1.0, 1.0, 1.0, 1.0, 1.0, 1.0, 1.0, 1.0, 1.0, 1.0, 1.0, 1.0, 1.0, 1.0, 1.0, 1.0, 1.0, 1.0, 1.0, 1.0, 1.0, 1.0, 1.0, 1.0, 1.0, 1.0, 1.0, 1.0, 1.0, 1.0, 1.0, 1.0, 1.0, 1.0, 1.0, 1.0, 1.0, 1.0, 1.0, 1.0, 1.0, 1.0, 1.0, 1.0, 1.0, 1.0, 1.0, 1.0, 1.0, 1.0, 1.0, 1.0, 1.0, 1.0, 1.0, 1.0, 1.0, 1.0, 1.0, 1.0, 1.0, 1.0, 1.0, 1.0, 1.0, 1.0, 1.0, 1.0, 1.0, 1.0, 1.0, 1.0, 1.0, 1.0, 1.0, 1.0, 1.0, 1.0, 1.0, 1.0, 1.0, 1.0, 1.0, 1.0, 1.0, 1.0, 1.0, 1.0, 1.0, 1.0, 1.0, 1.0, 1.0, 1.0, 1.0, 1.0, 1.0, 1.0, 1.0, 1.0, 1.0, 1.0, 1.0, 1.0, 1.0, 1.0, 1.0, 1.0, 1.0, 1.0, 1.0, 1.0, 1.0, 1.0, 1.0, 1.0, 1.0, 1.0, 1.0, 1.0, 1.0, 1.0, 1.0, 1.0, 1.0, 1.0, 1.0, 1.0, 1.0, 1.0, 1.0, 1.0, 1.0, 1.0, 1.0, 1.0, 1.0, 1.0, 1.0, 1.0, 1.0, 1.0, 1.0, 1.0, 1.0, 1.0, 1.0, 1.0, 1.0, 1.0, 1.0, 1.0, 1.0, 1.0, 1.0, 1.0, 1.0, 1.0, 1.0, 1.0, 1.0, 1.0, 1.0, 1.0, 1.0, 1.0, 1.0, 1.0, 1.0, 1.0, 1.0, 1.0, 1.0, 1.0, 1.0, 1.0, 1.0, 1.0, 1.0, 1.0, 1.0, 1.0, 1.0, 1.0, 1.0, 1.0, 1.0, 1.0, 1.0, 1.0, 1.0, 1.0, 1.0, 1.0, 1.0, 1.0, 1.0, 1.0, 1.0, 1.0, 1.0, 1.0, 1.0, 1.0, 1.0, 1.0, 1.0, 1.0, 1.0, 1.0, 1.0, 1.0, 1.0, 1.0, 1.0, 1.0, 1.0, 1.0, 1.0, 1.0, 1.0, 1.0, 1.0, 1.0, 1.0, 1.0, 1.0, 1.0, 1.0, 1.0, 1.0, 1.0, 1.0, 1.0, 1.0, 1.0, 1.0, 1.0, 1.0, 1.0, 1.0, 1.0, 1.0, 1.0, 1.0, 1.0, 1.0, 1.0, 1.0, 1.0, 1.0, 1.0, 1.0, 1.0, 1.0, 1.0, 1.0, 1.0, 1.0, 1.0, 1.0, 1.0, 1.0, 1.0, 1.0, 1.0, 1.0, 1.0, 1.0, 1.0, 1.0, 1.0, 1.0, 1.0, 1.0, 1.0, 1.0, 1.0, 1.0, 1.0, 1.0, 1.0, 1.0, 1.0, 1.0, 1.0, 1.0, 1.0, 1.0, 1.0, 1.0, 1.0, 1.0, 1.0, 1.0, 1.0, 1.0, 1.0, 1.0, 1.0, 1.0, 1.0, 1.0, 1.0, 1.0, 1.0, 1.0, 1.0, 1.0, 1.0, 1.0, 1.0, 1.0, 1.0, 1.0, 1.0, 1.0, 1.0, 1.0, 1.0, 1.0, 1.0, 1.0, 1.0, 1.0, 1.0, 1.0, 1.0, 1.0, 1.0, 1.0, 1.0, 1.0, 1.0, 1.0, 1.0, 1.0, 1.0, 1.0, 1.0, 1.0, 1.0, 1.0, 1.0, 1.0, 1.0, 1.0, 1.0, 1.0, 1.0, 1.0, 1.0, 1.0, 1.0, 1.0, 1.0, 1.0, 1.0, 1.0, 1.0, 1.0, 1.0, 1.0, 1.0, 1.0, 1.0, 1.0, 1.0, 1.0, 1.0, 1.0, 1.0, 1.0, 1.0, 1.0, 1.0, 1.0, 1.0, 1.0, 1.0, 1.0, 1.0, 1.0, 1.0, 1.0, 1.0, 1.0, 1.0, 1.0, 1.0, 1.0, 1.0, 1.0, 1.0, 1.0, 1.0, 1.0, 1.0, 1.0, 1.0, 1.0, 1.0, 1.0, 1.0, 1.0, 1.0, 1.0, 1.0, 1.0, 1.0, 1.0, 1.0, 1.0, 1.0, 1.0, 1.0, 1.0, 1.0, 1.0, 1.0, 1.0, 1.0, 1.0, 1.0, 1.0, 1.0, 1.0, 1.0, 1.0, 1.0, 1.0, 1.0, 1.0, 1.0, 1.0, 1.0, 1.0, 1.0, 1.0, 1.0, 1.0, 1.0, 1.0, 1.0, 1.0, 1.0, 1.0, 1.0, 1.0, 1.0, 1.0, 1.0, 1.0, 1.0, 1.0, 1.0, 1.0, 1.0, 1.0, 1.0, 1.0, 1.0, 1.0, 1.0, 1.0, 1.0, 1.0, 1.0, 1.0, 1.0, 1.0, 1.0, 1.0, 1.0, 1.0, 1.0, 1.0, 1.0, 1.0, 1.0, 1.0, 1.0, 1.0, 1.0, 1.0, 1.0, 1.0, 1.0, 1.0, 1.0, 1.0, 1.0, 1.0, 1.0, 1.0, 1.0, 1.0, 1.0, 1.0, 1.0, 1.0, 1.0, 1.0, 1.0, 1.0, 1.0, 1.0, 1.0, 1.0, 1.0, 1.0, 1.0, 1.0, 1.0, 1.0, 1.0, 1.0, 1.0, 1.0, 1.0, 1.0, 1.0, 1.0, 1.0, 1.0, 1.0, 1.0, 1.0, 1.0, 1.0, 1.0, 1.0, 1.0, 1.0, 1.0, 1.0, 1.0, 1.0, 1.0, 1.0, 1.0, 1.0, 1.0, 1.0, 1.0, 1.0, 1.0, 1.0, 1.0, 1.0, 1.0, 1.0, 1.0, 1.0, 1.0, 1.0, 1.0, 1.0, 1.0, 1.0, 1.0, 1.0, 1.0, 1.0, 1.0, 1.0, 1.0, 1.0, 1.0, 1.0, 1.0, 1.0, 1.0, 1.0, 1.0, 1.0, 1.0, 1.0, 1.0, 1.0, 1.0, 1.0, 1.0, 1.0, 1.0, 1.0, 1.0, 1.0, 1.0, 1.0, 1.0, 1.0, 1.0, 1.0, 1.0, 1.0, 1.0, 1.0, 1.0, 1.0, 1.0, 1.0, 1.0, 1.0, 1.0, 1.0, 1.0, 1.0, 1.0, 1.0, 1.0, 1.0, 1.0, 1.0, 1.0, 1.0, 1.0, 1.0, 1.0, 1.0, 1.0, 1.0, 1.0, 1.0, 1.0, 1.0, 1.0, 1.0, 1.0, 1.0, 1.0, 1.0, 1.0, 1.0, 1.0, 1.0, 1.0, 1.0, 1.0, 1.0, 1.0, 1.0, 1.0, 1.0, 1.0, 1.0, 1.0, 1.0, 1.0, 1.0, 1.0, 1.0, 1.0, 1.0, 1.0, 1.0, 1.0, 1.0, 1.0, 1.0, 1.0, 1.0, 1.0, 1.0, 1.0, 1.0, 1.0, 1.0, 1.0, 1.0, 1.0, 1.0, 1.0, 1.0, 1.0, 1.0, 1.0, 1.0, 1.0, 1.0, 1.0, 1.0, 1.0, 1.0, 1.0, 1.0, 1.0, 1.0, 1.0, 1.0, 1.0, 1.0, 1.0, 1.0, 1.0, 1.0, 1.0, 1.0, 1.0, 1.0, 1.0, 1.0, 1.0, 1.0, 1.0, 1.0, 1.0, 1.0, 1.0, 1.0, 1.0, 1.0, 1.0, 1.0, 1.0, 1.0, 1.0, 1.0, 1.0, 1.0, 1.0, 1.0, 1.0, 1.0, 1.0, 1.0, 1.0, 1.0, 1.0, 1.0, 1.0, 1.0, 1.0, 1.0, 1.0, 1.0, 1.0, 1.0, 1.0, 1.0, 1.0, 1.0, 1.0, 1.0, 1.0, 1.0, 1.0, 1.0, 1.0, 1.0, 1.0, 1.0, 1.0, 1.0, 1.0, 1.0, 1.0, 1.0, 1.0, 1.0, 1.0, 1.0, 1.0, 1.0, 1.0, 1.0, 1.0, 1.0, 1.0, 1.0, 1.0, 1.0, 1.0, 1.0, 1.0, 1.0, 1.0, 1.0, 1.0, 1.0, 1.0, 1.0, 1.0, 1.0, 1.0, 1.0, 1.0, 1.0, 1.0, 1.0, 1.0, 1.0, 1.0, 1.0, 1.0, 1.0, 1.0, 1.0, 1.0, 1.0, 1.0, 1.0, 1.0, 1.0, 1.0, 1.0, 1.0, 1.0, 1.0, 1.0, 1.0, 1.0, 1.0, 1.0, 1.0, 1.0, 1.0, 1.0, 1.0, 1.0, 1.0, 1.0, 1.0, 1.0, 1.0, 1.0, 1.0, 1.0, 1.0, 1.0, 1.0, 1.0, 1.0, 1.0, 1.0, 1.0, 1.0, 1.0, 1.0, 1.0, 1.0, 1.0, 1.0, 1.0, 1.0, 1.0, 1.0, 1.0, 1.0, 1.0, 1.0, 1.0, 1.0, 1.0, 1.0, 1.0, 1.0, 1.0, 1.0, 1.0, 1.0, 1.0, 1.0, 1.0, 1.0, 1.0, 1.0, 1.0, 1.0, 1.0, 1.0, 1.0, 1.0, 1.0, 1.0, 1.0, 1.0, 1.0, 1.0, 1.0, 1.0, 1.0, 1.0, 1.0, 1.0, 1.0, 1.0, 1.0, 1.0, 1.0, 1.0, 1.0, 1.0, 1.0, 1.0, 1.0, 1.0, 1.0, 1.0, 1.0, 1.0, 1.0, 1.0, 1.0, 1.0, 1.0, 1.0, 1.0, 1.0, 1.0, 1.0, 1.0, 1.0, 1.0, 1.0, 1.0, 1.0, 1.0, 1.0, 1.0, 1.0, 1.0, 1.0, 1.0, 1.0, 1.0, 1.0, 1.0, 1.0, 1.0, 1.0, 1.0, 1.0, 1.0, 1.0, 1.0, 1.0, 1.0, 1.0, 1.0, 1.0, 1.0, 1.0, 1.0, 1.0, 1.0, 1.0, 1.0, 1.0, 1.0, 1.0, 1.0, 1.0, 1.0, 1.0, 1.0, 1.0, 1.0, 1.0, 1.0, 1.0, 1.0, 1.0, 1.0, 1.0, 1.0, 1.0, 1.0, 1.0, 1.0, 1.0, 1.0, 1.0, 1.0, 1.0, 1.0, 1.0, 1.0, 1.0, 1.0, 1.0, 1.0, 1.0, 1.0, 1.0, 1.0, 1.0, 1.0, 1.0, 1.0, 1.0, 1.0, 1.0, 1.0, 1.0, 1.0, 1.0, 1.0, 1.0, 1.0, 1.0, 1.0, 1.0, 1.0, 1.0, 1.0, 1.0, 1.0, 1.0, 1.0, 1.0, 1.0, 1.0, 1.0, 1.0, 1.0, 1.0, 1.0, 1.0, 1.0, 1.0, 1.0, 1.0, 1.0, 1.0, 1.0, 1.0, 1.0, 1.0, 1.0, 1.0, 1.0, 1.0, 1.0, 1.0, 1.0, 1.0, 1.0, 1.0, 1.0, 1.0, 1.0, 1.0, 1.0, 1.0, 1.0, 1.0, 1.0, 1.0, 1.0, 1.0, 1.0, 1.0, 1.0, 1.0, 1.0, 1.0, 1.0, 1.0, 1.0, 1.0, 1.0, 1.0, 1.0, 1.0, 1.0, 1.0, 1.0, 1.0, 1.0, 1.0, 1.0, 1.0, 1.0, 1.0, 1.0, 1.0, 1.0, 1.0, 1.0, 1.0, 1.0, 1.0, 1.0, 1.0, 1.0, 1.0, 1.0, 1.0, 1.0, 1.0, 1.0, 1.0, 1.0, 1.0, 1.0, 1.0, 1.0, 1.0, 1.0, 1.0, 1.0, 1.0, 1.0, 1.0, 1.0, 1.0, 1.0, 1.0, 1.0, 1.0, 1.0, 1.0, 1.0, 1.0, 1.0, 1.0, 1.0, 1.0, 1.0, 1.0, 1.0, 1.0, 1.0, 1.0, 1.0, 1.0, 1.0, 1.0, 1.0, 1.0, 1.0, 1.0, 1.0, 1.0, 1.0, 1.0, 1.0, 1.0, 1.0, 1.0, 1.0, 1.0, 1.0, 1.0, 1.0, 1.0, 1.0, 1.0, 1.0, 1.0, 1.0, 1.0, 1.0, 1.0, 1.0, 1.0, 1.0, 1.0, 1.0, 1.0, 1.0, 1.0, 1.0, 1.0, 1.0, 1.0, 1.0, 1.0, 1.0, 1.0, 1.0, 1.0, 1.0, 1.0, 1.0, 1.0, 1.0, 1.0, 1.0, 1.0, 1.0, 1.0, 1.0, 1.0, 1.0, 1.0, 1.0, 1.0, 1.0, 1.0, 1.0, 1.0, 1.0, 1.0, 1.0, 1.0, 1.0, 1.0, 1.0, 1.0, 1.0, 1.0, 1.0, 1.0, 1.0, 1.0, 1.0, 1.0, 1.0, 1.0, 1.0, 1.0, 1.0, 1.0, 1.0, 1.0, 1.0, 1.0, 1.0, 1.0, 1.0, 1.0, 1.0, 1.0, 1.0, 1.0, 1.0, 1.0, 1.0, 1.0, 1.0, 1.0, 1.0, 1.0, 1.0, 1.0, 1.0, 1.0, 1.0, 1.0, 1.0, 1.0, 1.0, 1.0, 1.0, 1.0, 1.0, 1.0, 1.0, 1.0, 1.0, 1.0, 1.0, 1.0, 1.0, 1.0, 1.0, 1.0, 1.0, 1.0, 1.0, 1.0, 1.0, 1.0, 1.0, 1.0, 1.0, 1.0, 1.0, 1.0, 1.0, 1.0, 1.0, 1.0, 1.0, 1.0, 1.0, 1.0, 1.0, 1.0, 1.0, 1.0, 1.0, 1.0, 1.0, 1.0, 1.0, 1.0, 1.0, 1.0, 1.0, 1.0, 1.0, 1.0, 1.0, 1.0, 1.0, 1.0, 1.0, 1.0, 1.0, 1.0, 1.0, 1.0, 1.0, 1.0, 1.0, 1.0, 1.0, 1.0, 1.0, 1.0, 1.0, 1.0, 1.0, 1.0, 1.0, 1.0, 1.0, 1.0, 1.0, 1.0, 1.0, 1.0, 1.0, 1.0, 1.0, 1.0, 1.0, 1.0, 1.0, 1.0, 1.0, 1.0, 1.0, 1.0, 1.0, 1.0, 1.0, 1.0, 1.0, 1.0, 1.0, 1.0, 1.0, 1.0, 1.0, 1.0, 1.0, 1.0, 1.0, 1.0, 1.0, 1.0, 1.0, 1.0, 1.0, 1.0, 1.0, 1.0, 1.0, 1.0, 1.0, 1.0, 1.0, 1.0, 1.0, 1.0, 1.0, 1.0, 1.0, 1.0, 1.0, 1.0, 1.0, 1.0, 1.0, 1.0, 1.0, 1.0, 1.0, 1.0, 1.0, 1.0, 1.0, 1.0, 1.0, 1.0, 1.0, 1.0, 1.0, 1.0, 1.0, 1.0, 1.0, 1.0, 1.0, 1.0, 1.0, 1.0, 1.0, 1.0, 1.0, 1.0, 1.0, 1.0, 1.0, 1.0, 1.0, 1.0, 1.0, 1.0, 1.0, 1.0, 1.0, 1.0, 1.0, 1.0, 1.0, 1.0, 1.0, 1.0, 1.0, 1.0, 1.0, 1.0, 1.0, 1.0, 1.0, 1.0, 1.0, 1.0, 1.0, 1.0, 1.0, 1.0, 1.0, 1.0, 1.0, 1.0, 1.0, 1.0, 1.0, 1.0, 1.0, 1.0, 1.0, 1.0, 1.0, 1.0, 1.0, 1.0, 1.0, 1.0, 1.0, 1.0, 1.0, 1.0, 1.0, 1.0, 1.0, 1.0, 1.0, 1.0, 1.0, 1.0, 1.0, 1.0, 1.0, 1.0, 1.0, 1.0, 1.0, 1.0, 1.0, 1.0, 1.0, 1.0, 1.0, 1.0, 1.0, 1.0, 1.0, 1.0, 1.0, 1.0, 1.0, 1.0, 1.0, 1.0, 1.0, 1.0, 1.0, 1.0, 1.0, 1.0, 1.0, 1.0, 1.0, 1.0, 1.0, 1.0, 1.0, 1.0, 1.0, 1.0, 1.0, 1.0, 1.0, 1.0, 1.0, 1.0, 1.0, 1.0, 1.0, 1.0, 1.0, 1.0, 1.0, 1.0, 1.0, 1.0, 1.0, 1.0, 1.0, 1.0, 1.0, 1.0, 1.0, 1.0, 1.0, 1.0, 1.0, 1.0, 1.0, 1.0, 1.0, 1.0, 1.0, 1.0, 1.0, 1.0, 1.0, 1.0, 1.0, 1.0, 1.0, 1.0, 1.0, 1.0, 1.0, 1.0, 1.0, 1.0, 1.0, 1.0, 1.0, 1.0, 1.0, 1.0, 1.0, 1.0, 1.0, 1.0, 1.0, 1.0, 1.0, 1.0, 1.0, 1.0, 1.0, 1.0, 1.0, 1.0, 1.0, 1.0, 1.0, 1.0, 1.0, 1.0, 1.0, 1.0, 1.0, 1.0, 1.0, 1.0, 1.0, 1.0, 1.0, 1.0, 1.0, 1.0, 1.0, 1.0, 1.0, 1.0, 1.0, 1.0, 1.0, 1.0, 1.0, 1.0, 1.0, 1.0, 1.0, 1.0, 1.0, 1.0, 1.0, 1.0, 1.0, 1.0, 1.0, 1.0, 1.0, 1.0, 1.0, 1.0, 1.0, 1.0, 1.0, 1.0, 1.0, 1.0, 1.0, 1.0, 1.0, 1.0, 1.0, 1.0, 1.0, 1.0, 1.0, 1.0, 1.0, 1.0, 1.0, 1.0, 1.0, 1.0, 1.0, 1.0, 1.0, 1.0, 1.0, 1.0, 1.0, 1.0, 1.0, 1.0, 1.0, 1.0, 1.0, 1.0, 1.0, 1.0, 1.0, 1.0, 1.0, 1.0, 1.0, 1.0, 1.0, 1.0, 1.0, 1.0, 1.0, 1.0, 1.0, 1.0, 1.0, 1.0, 1.0, 1.0, 1.0, 1.0, 1.0, 1.0, 1.0, 1.0, 1.0, 1.0, 1.0, 1.0, 1.0, 1.0, 1.0, 1.0, 1.0, 1.0, 1.0, 1.0, 1.0, 1.0, 1.0, 1.0, 1.0, 1.0, 1.0, 1.0, 1.0, 1.0, 1.0, 1.0, 1.0, 1.0, 1.0, 1.0, 1.0, 1.0, 1.0, 1.0, 1.0, 1.0, 1.0, 1.0, 1.0, 1.0, 1.0, 1.0, 1.0, 1.0, 1.0, 1.0, 1.0, 1.0, 1.0, 1.0, 1.0, 1.0, 1.0, 1.0, 1.0, 1.0, 1.0, 1.0, 1.0, 1.0, 1.0, 1.0, 1.0, 1.0, 1.0, 1.0, 1.0, 1.0, 1.0, 1.0, 1.0, 1.0, 1.0, 1.0, 1.0, 1.0, 1.0, 1.0, 1.0, 1.0, 1.0, 1.0, 1.0, 1.0, 1.0, 1.0, 1.0, 1.0, 1.0, 1.0, 1.0, 1.0, 1.0, 1.0, 1.0, 1.0, 1.0, 1.0, 1.0, 1.0, 1.0, 1.0, 1.0, 1.0, 1.0, 1.0, 1.0, 1.0, 1.0, 1.0, 1.0, 1.0, 1.0, 1.0, 1.0, 1.0, 1.0, 1.0, 1.0, 1.0, 1.0, 1.0, 1.0, 1.0, 1.0, 1.0, 1.0, 1.0, 1.0, 1.0, 1.0, 1.0, 1.0, 1.0, 1.0, 1.0, 1.0, 1.0, 1.0, 1.0, 1.0, 1.0, 1.0, 1.0, 1.0, 1.0, 1.0, 1.0, 1.0, 1.0, 1.0, 1.0, 1.0, 1.0, 1.0, 1.0, 1.0, 1.0, 1.0, 1.0, 1.0, 1.0, 1.0, 1.0, 1.0, 1.0, 1.0, 1.0, 1.0, 1.0, 1.0, 1.0, 1.0, 1.0, 1.0, 1.0, 1.0, 1.0, 1.0, 1.0, 1.0, 1.0, 1.0, 1.0, 1.0, 1.0, 1.0, 1.0, 1.0, 1.0, 1.0, 1.0, 1.0, 1.0, 1.0, 1.0, 1.0, 1.0, 1.0, 1.0, 1.0, 1.0, 1.0, 1.0, 1.0, 1.0, 1.0, 1.0, 1.0, 1.0, 1.0, 1.0, 1.0, 1.0, 1.0, 1.0, 1.0, 1.0, 1.0, 1.0, 1.0, 1.0, 1.0, 1.0, 1.0, 1.0, 1.0, 1.0, 1.0, 1.0, 1.0, 1.0, 1.0, 1.0, 1.0, 1.0, 1.0, 1.0, 1.0, 1.0, 1.0, 1.0, 1.0, 1.0, 1.0, 1.0, 1.0, 1.0, 1.0, 1.0, 1.0, 1.0, 1.0, 1.0, 1.0, 1.0, 1.0, 1.0, 1.0, 1.0, 1.0, 1.0, 1.0, 1.0, 1.0, 1.0, 1.0, 1.0, 1.0, 1.0, 1.0, 1.0, 1.0, 1.0, 1.0, 1.0, 1.0, 1.0, 1.0, 1.0, 1.0, 1.0, 1.0, 1.0, 1.0, 1.0, 1.0, 1.0, 1.0, 1.0, 1.0, 1.0, 1.0, 1.0, 1.0, 1.0, 1.0, 1.0, 1.0, 1.0, 1.0, 1.0, 1.0, 1.0, 1.0, 1.0, 1.0, 1.0, 1.0, 1.0, 1.0, 1.0, 1.0, 1.0, 1.0, 1.0, 1.0, 1.0, 1.0, 1.0, 1.0, 1.0, 1.0, 1.0, 1.0, 1.0, 1.0, 1.0, 1.0, 1.0, 1.0, 1.0, 1.0, 1.0, 1.0, 1.0, 1.0, 1.0, 1.0, 1.0, 1.0, 1.0, 1.0, 1.0, 1.0, 1.0, 1.0, 1.0, 1.0, 1.0, 1.0, 1.0, 1.0, 1.0, 1.0, 1.0, 1.0, 1.0, 1.0, 1.0, 1.0, 1.0, 1.0, 1.0, 1.0, 1.0, 1.0, 1.0, 1.0, 1.0, 1.0, 1.0, 1.0, 1.0, 1.0, 1.0, 1.0, 1.0, 1.0, 1.0, 1.0, 1.0, 1.0, 1.0, 1.0, 1.0, 1.0, 1.0, 1.0, 1.0, 1.0, 1.0, 1.0, 1.0, 1.0, 1.0, 1.0, 1.0, 1.0, 1.0, 1.0, 1.0, 1.0, 1.0, 1.0, 1.0, 1.0, 1.0, 1.0, 1.0, 1.0, 1.0, 1.0, 1.0, 1.0, 1.0, 1.0, 1.0, 1.0, 1.0, 1.0, 1.0, 1.0, 1.0, 1.0, 1.0, 1.0, 1.0, 1.0, 1.0, 1.0, 1.0, 1.0, 1.0, 1.0, 1.0, 1.0, 1.0, 1.0, 1.0, 1.0, 1.0, 1.0, 1.0, 1.0, 1.0, 1.0, 1.0, 1.0, 1.0, 1.0, 1.0, 1.0, 1.0, 1.0, 1.0, 1.0, 1.0, 1.0, 1.0, 1.0, 1.0, 1.0, 1.0, 1.0, 1.0, 1.0, 1.0, 1.0, 1.0, 1.0, 1.0, 1.0, 1.0, 1.0, 1.0, 1.0, 1.0, 1.0, 1.0, 1.0, 1.0, 1.0, 1.0, 1.0, 1.0, 1.0, 1.0, 1.0, 1.0, 1.0, 1.0, 1.0, 1.0, 1.0, 1.0, 1.0, 1.0, 1.0, 1.0, 1.0, 1.0, 1.0, 1.0, 1.0, 1.0, 1.0, 1.0, 1.0, 1.0, 1.0, 1.0, 1.0, 1.0, 1.0, 1.0, 1.0, 1.0, 1.0, 1.0, 1.0, 1.0, 1.0, 1.0, 1.0, 1.0, 1.0, 1.0, 1.0, 1.0, 1.0, 1.0, 1.0, 1.0, 1.0, 1.0, 1.0, 1.0, 1.0, 1.0, 1.0, 1.0, 1.0, 1.0, 1.0, 1.0, 1.0, 1.0, 1.0, 1.0, 1.0, 1.0, 1.0, 1.0, 1.0, 1.0, 1.0, 1.0, 1.0, 1.0, 1.0, 1.0, 1.0, 1.0, 1.0, 1.0, 1.0, 1.0, 1.0, 1.0, 1.0, 1.0, 1.0, 1.0, 1.0, 1.0, 1.0, 1.0, 1.0, 1.0, 1.0, 1.0, 1.0, 1.0, 1.0, 1.0, 1.0, 1.0, 1.0, 1.0, 1.0, 1.0, 1.0, 1.0, 1.0, 1.0, 1.0, 1.0, 1.0, 1.0, 1.0, 1.0, 1.0, 1.0, 1.0, 1.0, 1.0, 1.0, 1.0, 1.0, 1.0, 1.0, 1.0, 1.0, 1.0, 1.0, 1.0, 1.0, 1.0, 1.0, 1.0, 1.0, 1.0, 1.0, 1.0, 1.0, 1.0, 1.0, 1.0, 1.0, 1.0, 1.0, 1.0, 1.0, 1.0, 1.0, 1.0, 1.0, 1.0, 1.0, 1.0, 1.0, 1.0, 1.0, 1.0, 1.0, 1.0, 1.0, 1.0, 1.0, 1.0, 1.0, 1.0, 1.0, 1.0, 1.0, 1.0, 1.0, 1.0, 1.0, 1.0, 1.0, 1.0, 1.0, 1.0, 1.0, 1.0, 1.0, 1.0, 1.0, 1.0, 1.0, 1.0, 1.0, 1.0, 1.0, 1.0, 1.0, 1.0, 1.0, 1.0, 1.0, 1.0, 1.0, 1.0, 1.0, 1.0, 1.0, 1.0, 1.0, 1.0, 1.0, 1.0, 1.0, 1.0, 1.0, 1.0, 1.0, 1.0, 1.0, 1.0, 1.0, 1.0, 1.0, 1.0, 1.0, 1.0, 1.0, 1.0, 1.0, 1.0, 1.0, 1.0, 1.0, 1.0, 1.0, 1.0, 1.0, 1.0, 1.0, 1.0, 1.0, 1.0, 1.0, 1.0, 1.0, 1.0, 1.0, 1.0, 1.0, 1.0, 1.0, 1.0, 1.0, 1.0, 1.0, 1.0, 1.0, 1.0, 1.0, 1.0, 1.0, 1.0, 1.0, 1.0, 1.0, 1.0, 1.0, 1.0, 1.0, 1.0, 1.0, 1.0, 1.0, 1.0, 1.0, 1.0, 1.0, 1.0, 1.0, 1.0, 1.0, 1.0, 1.0, 1.0, 1.0, 1.0, 1.0, 1.0, 1.0, 1.0, 1.0, 1.0, 1.0, 1.0, 1.0, 1.0, 1.0, 1.0, 1.0, 1.0, 1.0, 1.0, 1.0, 1.0, 1.0, 1.0, 1.0, 1.0, 1.0, 1.0, 1.0, 1.0, 1.0, 1.0, 1.0, 1.0, 1.0, 1.0, 1.0, 1.0, 1.0, 1.0, 1.0, 1.0, 1.0, 1.0, 1.0, 1.0, 1.0, 1.0, 1.0, 1.0, 1.0, 1.0, 1.0, 1.0, 1.0, 1.0, 1.0, 1.0, 1.0, 1.0, 1.0, 1.0, 1.0, 1.0, 1.0, 1.0, 1.0, 1.0, 1.0, 1.0, 1.0, 1.0, 1.0, 1.0, 1.0, 1.0, 1.0, 1.0, 1.0, 1.0, 1.0, 1.0, 1.0, 1.0, 1.0, 1.0, 1.0, 1.0, 1.0, 1.0, 1.0, 1.0, 1.0, 1.0, 1.0, 1.0, 1.0, 1.0, 1.0, 1.0, 1.0, 1.0, 1.0, 1.0, 1.0, 1.0, 1.0, 1.0, 1.0, 1.0, 1.0, 1.0, 1.0, 1.0, 1.0, 1.0, 1.0, 1.0, 1.0, 1.0, 1.0, 1.0, 1.0, 1.0, 1.0, 1.0, 1.0, 1.0, 1.0, 1.0, 1.0, 1.0, 1.0, 1.0, 1.0, 1.0, 1.0, 1.0, 1.0, 1.0, 1.0, 1.0, 1.0, 1.0, 1.0, 1.0, 1.0, 1.0, 1.0, 1.0, 1.0, 1.0, 1.0, 1.0, 1.0, 1.0, 1.0, 1.0, 1.0, 1.0, 1.0, 1.0, 1.0, 1.0, 1.0, 1.0, 1.0, 1.0, 1.0, 1.0, 1.0, 1.0, 1.0, 1.0, 1.0, 1.0, 1.0, 1.0, 1.0, 1.0, 1.0, 1.0, 1.0, 1.0, 1.0, 1.0, 1.0, 1.0, 1.0, 1.0, 1.0, 1.0, 1.0, 1.0, 1.0, 1.0, 1.0, 1.0, 1.0, 1.0, 1.0, 1.0, 1.0, 1.0, 1.0, 1.0, 1.0, 1.0, 1.0, 1.0, 1.0, 1.0, 1.0, 1.0, 1.0, 1.0, 1.0, 1.0, 1.0, 1.0, 1.0, 1.0, 1.0, 1.0, 1.0, 1.0, 1.0, 1.0, 1.0, 1.0, 1.0, 1.0, 1.0, 1.0, 1.0, 1.0, 1.0, 1.0, 1.0, 1.0, 1.0, 1.0, 1.0, 1.0, 1.0, 1.0, 1.0, 1.0, 1.0, 1.0, 1.0, 1.0, 1.0, 1.0, 1.0, 1.0, 1.0, 1.0, 1.0, 1.0, 1.0, 1.0, 1.0, 1.0, 1.0, 1.0, 1.0, 1.0, 1.0, 1.0, 1.0, 1.0, 1.0, 1.0, 1.0, 1.0, 1.0, 1.0, 1.0, 1.0, 1.0, 1.0, 1.0, 1.0, 1.0, 1.0, 1.0, 1.0, 1.0, 1.0, 1.0, 1.0, 1.0, 1.0, 1.0, 1.0, 1.0, 1.0, 1.0, 1.0, 1.0, 1.0, 1.0, 1.0, 1.0, 1.0, 1.0, 1.0, 1.0, 1.0, 1.0, 1.0, 1.0, 1.0, 1.0, 1.0, 1.0, 1.0, 1.0, 1.0, 1.0, 1.0, 1.0, 1.0, 1.0, 1.0, 1.0, 1.0, 1.0, 1.0, 1.0, 1.0, 1.0, 1.0, 1.0, 1.0, 1.0, 1.0, 1.0, 1.0, 1.0, 1.0, 1.0, 1.0, 1.0, 1.0, 1.0, 1.0, 1.0, 1.0, 1.0, 1.0, 1.0, 1.0, 1.0, 1.0, 1.0, 1.0, 1.0, 1.0, 1.0, 1.0, 1.0, 1.0, 1.0, 1.0, 1.0, 1.0, 1.0, 1.0, 1.0, 1.0, 1.0, 1.0, 1.0, 1.0, 1.0, 1.0, 1.0, 1.0, 1.0, 1.0, 1.0, 1.0, 1.0, 1.0, 1.0, 1.0, 1.0, 1.0, 1.0, 1.0, 1.0, 1.0, 1.0, 1.0, 1.0, 1.0, 1.0, 1.0, 1.0, 1.0, 1.0, 1.0, 1.0, 1.0, 1.0, 1.0, 1.0, 1.0, 1.0, 1.0, 1.0, 1.0, 1.0, 1.0, 1.0, 1.0, 1.0, 1.0, 1.0, 1.0, 1.0, 1.0, 1.0, 1.0, 1.0, 1.0, 1.0, 1.0, 1.0, 1.0, 1.0, 1.0, 1.0, 1.0, 1.0, 1.0, 1.0, 1.0, 1.0, 1.0, 1.0, 1.0, 1.0, 1.0, 1.0, 1.0, 1.0, 1.0, 1.0, 1.0, 1.0, 1.0, 1.0, 1.0, 1.0, 1.0, 1.0, 1.0, 1.0, 1.0, 1.0, 1.0, 1.0, 1.0, 1.0, 1.0, 1.0, 1.0, 1.0, 1.0, 1.0, 1.0, 1.0, 1.0, 1.0, 1.0, 1.0, 1.0, 1.0, 1.0, 1.0, 1.0, 1.0, 1.0, 1.0, 1.0, 1.0, 1.0, 1.0, 1.0, 1.0, 1.0, 1.0, 1.0, 1.0, 1.0, 1.0, 1.0, 1.0, 1.0, 1.0, 1.0, 1.0, 1.0, 1.0, 1.0, 1.0, 1.0, 1.0, 1.0, 1.0, 1.0, 1.0, 1.0, 1.0, 1.0, 1.0, 1.0, 1.0, 1.0, 1.0, 1.0, 1.0, 1.0, 1.0, 1.0, 1.0, 1.0, 1.0, 1.0, 1.0, 1.0, 1.0, 1.0, 1.0, 1.0, 1.0, 1.0, 1.0, 1.0, 1.0, 1.0, 1.0, 1.0, 1.0, 1.0, 1.0, 1.0, 1.0, 1.0, 1.0, 1.0, 1.0, 1.0, 1.0, 1.0, 1.0, 1.0, 1.0, 1.0, 1.0, 1.0, 1.0, 1.0, 1.0, 1.0, 1.0, 1.0, 1.0, 1.0, 1.0, 1.0, 1.0, 1.0, 1.0, 1.0, 1.0, 1.0, 1.0, 1.0, 1.0, 1.0, 1.0, 1.0, 1.0, 1.0, 1.0, 1.0, 1.0, 1.0, 1.0, 1.0, 1.0, 1.0, 1.0, 1.0, 1.0, 1.0, 1.0, 1.0, 1.0, 1.0, 1.0, 1.0, 1.0, 1.0, 1.0, 1.0, 1.0, 1.0, 1.0, 1.0, 1.0, 1.0, 1.0, 1.0, 1.0, 1.0, 1.0, 1.0, 1.0, 1.0, 1.0, 1.0, 1.0, 1.0, 1.0, 1.0, 1.0, 1.0, 1.0, 1.0, 1.0, 1.0, 1.0, 1.0, 1.0, 1.0, 1.0, 1.0, 1.0, 1.0, 1.0, 1.0, 1.0, 1.0, 1.0, 1.0, 1.0, 1.0, 1.0, 1.0, 1.0, 1.0, 1.0, 1.0, 1.0, 1.0, 1.0, 1.0, 1.0, 1.0, 1.0, 1.0, 1.0, 1.0, 1.0, 1.0, 1.0, 1.0, 1.0, 1.0, 1.0, 1.0, 1.0, 1.0, 1.0, 1.0, 1.0, 1.0, 1.0, 1.0, 1.0, 1.0, 1.0, 1.0, 1.0, 1.0, 1.0, 1.0, 1.0, 1.0, 1.0, 1.0, 1.0, 1.0, 1.0, 1.0, 1.0, 1.0, 1.0, 1.0, 1.0, 1.0, 1.0, 1.0, 1.0, 1.0, 1.0, 1.0, 1.0, 1.0, 1.0, 1.0, 1.0, 1.0, 1.0, 1.0, 1.0, 1.0, 1.0, 1.0, 1.0, 1.0, 1.0, 1.0, 1.0, 1.0, 1.0, 1.0, 1.0, 1.0, 1.0, 1.0, 1.0, 1.0, 1.0, 1.0, 1.0, 1.0, 1.0, 1.0, 1.0, 1.0, 1.0, 1.0, 1.0, 1.0, 1.0, 1.0, 1.0, 1.0, 1.0, 1.0, 1.0, 1.0, 1.0, 1.0, 1.0, 1.0, 1.0, 1.0, 1.0, 1.0, 1.0, 1.0, 1.0, 1.0, 1.0, 1.0, 1.0, 1.0, 1.0, 1.0, 1.0, 1.0, 1.0, 1.0, 1.0, 1.0, 1.0, 1.0, 1.0, 1.0, 1.0, 1.0, 1.0, 1.0])
me_plane_001.use_remesh_preserve_volume = False
me_plane_001.use_remesh_preserve_attributes = False
me_plane_001.use_mirror_vertex_groups = False
me_plane_001.update()

# ---- objects
ob_plane_001 = bpy.data.objects.new('Plane.001', me_plane_001)

# ---- transforms, parenting, visibility, modifiers, constraints
ob_plane_001.location = (0.01132, 3.841, -1.314)
ob_plane_001.lineart.crease_threshold = 0.0

# ---- collection membership
col_collection_1.objects.link(ob_plane_001)

# ---- scene / render settings (as saved in the file)
scene.frame_start = 1; scene.frame_end = 250; scene.frame_set(1)
scene.render.engine = 'BLENDER_EEVEE_NEXT'
scene.render.resolution_percentage = 50
scene.render.dither_intensity = 0.0
scene.cycles.use_denoising = False
scene.cycles.samples = 10
scene.cycles.sampling_pattern = 'TABULATED_SOBOL'
scene.cycles.light_sampling_threshold = 0.0
scene.cycles.use_adaptive_sampling = False
scene.cycles.use_light_tree = False
scene.cycles.blur_glossy = 0.0
scene.cycles.pixel_filter_type = 'GAUSSIAN'
scene.cycles.sample_clamp_indirect = 0.0
scene.view_settings.view_transform = 'Standard'
bpy.context.view_layer.update()

# ---- added for rendering (the .blend has no active camera and no usable light): camera, sun
cam_auto = bpy.data.cameras.new('AutoCamera')
cam_auto.lens = 50.0
cam_auto.sensor_width = 36.0
cam_auto.clip_end = 1439.24
ob_auto_camera = bpy.data.objects.new('AutoCamera', cam_auto)
scene.collection.objects.link(ob_auto_camera)
ob_auto_camera.location = (82.6396, -97.6398, 65.3134)
ob_auto_camera.rotation_euler = (1.09748, -7.21219e-08, 0.694738)
scene.camera = ob_auto_camera
light_auto_sun = bpy.data.lights.new('AutoSun', 'SUN')
light_auto_sun.energy = 3.0
light_auto_sun.angle = 0.0523599
ob_auto_sun = bpy.data.objects.new('AutoSun', light_auto_sun)
scene.collection.objects.link(ob_auto_sun)
ob_auto_sun.rotation_euler = (0.872665, 0.174533, 0.523599)
bpy.context.view_layer.update()
